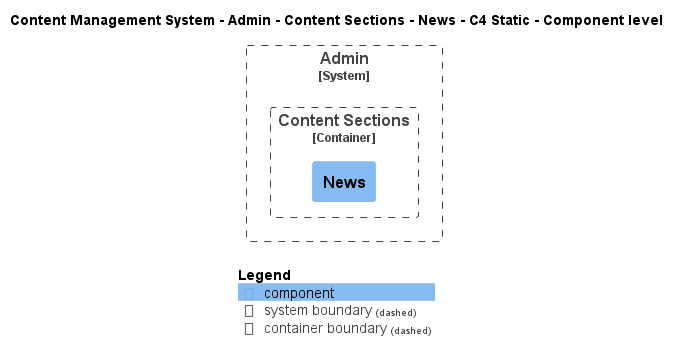

The diagram above was rendered by PlantUML. Its source (embedded in the PNG):
@startuml
!include ..\..\..\..\..\..\..\.c4s\C4_Component.puml

AddElementTag("c4interflow:lifecycle:new", $bgColor=green, $fontColor=#ffffff, $borderColor=green, $shadowing="False")
AddElementTag("c4interflow:lifecycle:changed", $bgColor=orange, $fontColor=#ffffff, $borderColor=orange, $shadowing="False")
AddElementTag("c4interflow:lifecycle:removed", $bgColor=red, $fontColor=#ffffff, $borderColor=red, $shadowing="False")

AddRelTag("c4interflow:lifecycle:new", $textColor=green, $lineColor=green)
AddRelTag("c4interflow:lifecycle:changed", $textColor=orange, $lineColor=orange)
AddRelTag("c4interflow:lifecycle:removed", $textColor=red, $lineColor=red)

SHOW_PERSON_PORTRAIT()
LAYOUT_TOP_DOWN()

skinparam linetype polyline

title Content Management System - Admin - Content Sections - News - C4 Static - Component level


System_Boundary(ContentManagementSystem.SoftwareSystems.Admin, "Admin") {
    
Container_Boundary(ContentManagementSystem.SoftwareSystems.Admin.Containers.ContentSections, "Content Sections") {
    Component(ContentManagementSystem.SoftwareSystems.Admin.Containers.ContentSections.Components.News, "News", "", "")
}
}



SHOW_LEGEND()
@enduml